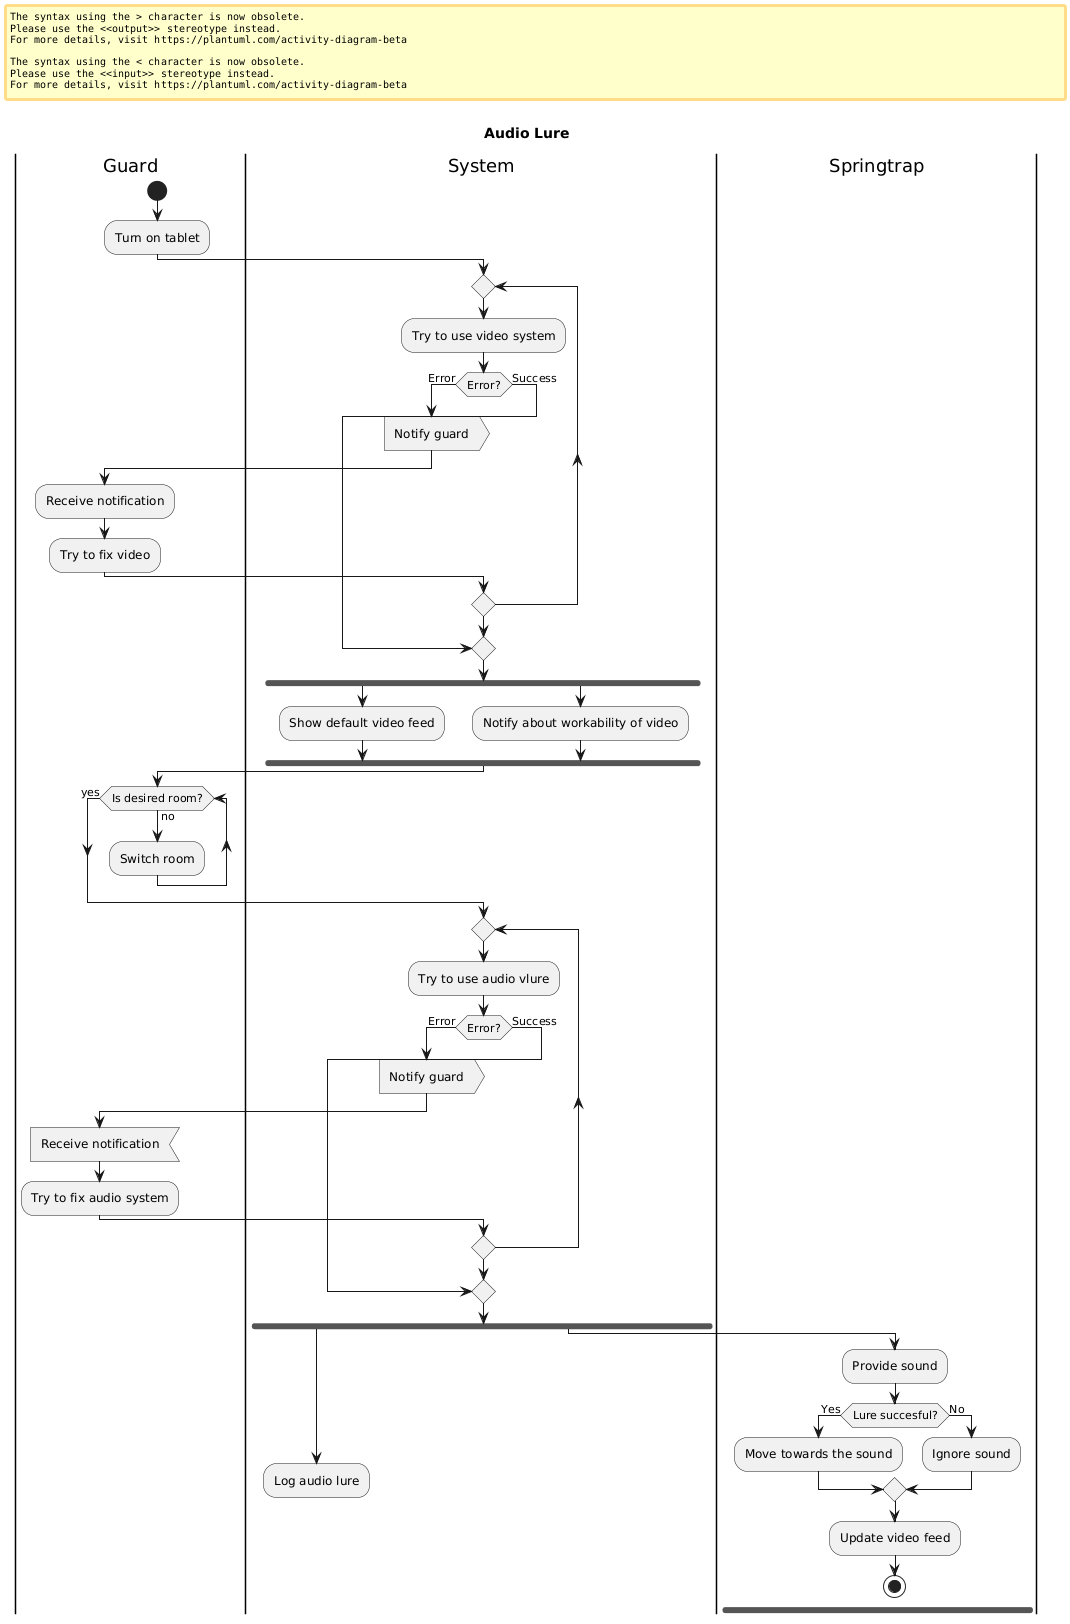

The diagram above was rendered by PlantUML. Its source (embedded in the PNG):
@startuml
title Audio Lure

|Guard|
start
:Turn on tablet;

|System|
' First Loop: Video System check
repeat 
    :Try to use video system;
    if (Error?) then (Error)
        :Notify guard>
        |Guard|
        :Receive notification;
        :Try to fix video;
        |System|
    else (Success)
        break
    endif
repeat while ()

fork
    :Show default video feed;
fork again
    :Notify about workability of video;
end fork

|Guard|
while (Is desired room?) is (no)
    :Switch room;
endwhile (yes)

|System|
repeat
    :Try to use audio vlure;
    if (Error?) then (Error)
        :Notify guard>
        |Guard|
        :Receive notification<
        :Try to fix audio system;
        |System|
    else (Success)
        break
    endif
repeat while ()

fork
    :Log audio lure;
    detach;
fork again
    |Springtrap|
    :Provide sound;
    if (Lure succesful?) then (Yes)
        :Move towards the sound;
    else (No)
        :Ignore sound;
    endif
    :Update video feed;
    stop
end fork
@enduml